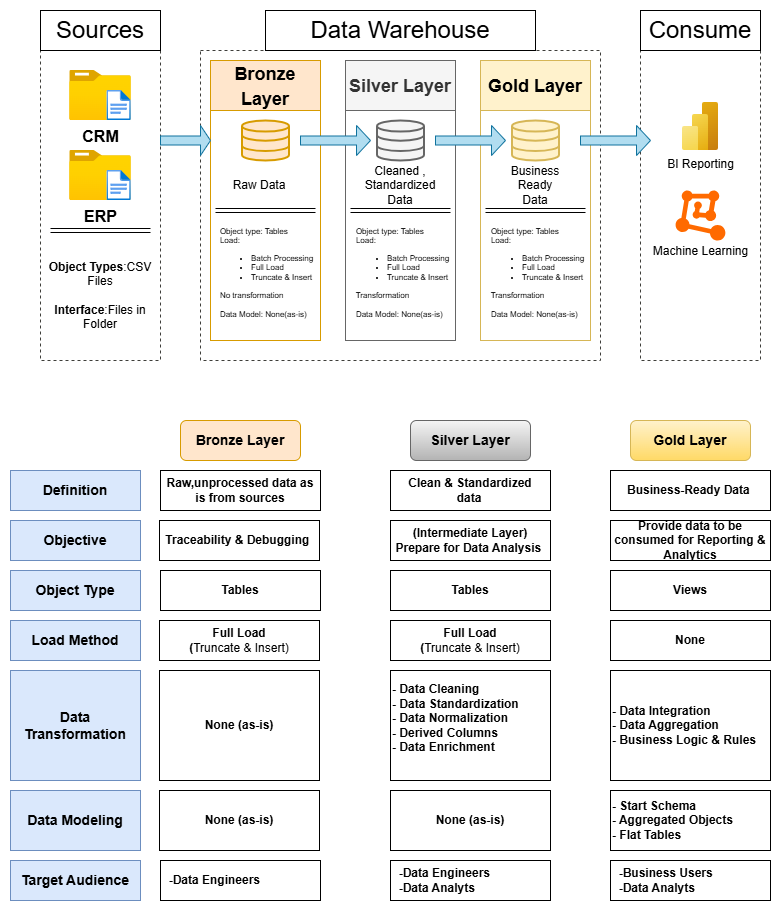

The diagram above was exported from draw.io. Its source (the exported page's mxGraphModel, read from the mxfile embedded in the PNG):
<mxGraphModel dx="1535" dy="933" grid="1" gridSize="10" guides="1" tooltips="1" connect="1" arrows="1" fold="1" page="1" pageScale="1" pageWidth="827" pageHeight="1169" math="0" shadow="0">
  <root>
    <mxCell id="0" />
    <mxCell id="1" parent="0" />
    <mxCell id="N0nZqFWZvdOoYAA2WAf--3" parent="1" style="rounded=0;whiteSpace=wrap;html=1;fillColor=none;dashed=1;strokeColor=#3E3E3A;" value="" vertex="1">
      <mxGeometry height="310" width="120" x="40" y="140" as="geometry" />
    </mxCell>
    <mxCell id="N0nZqFWZvdOoYAA2WAf--6" parent="1" style="rounded=0;whiteSpace=wrap;html=1;fontSize=24;fillColor=none;" value="Sources" vertex="1">
      <mxGeometry height="40" width="120" x="40" y="100" as="geometry" />
    </mxCell>
    <mxCell id="N0nZqFWZvdOoYAA2WAf--7" parent="1" style="rounded=0;whiteSpace=wrap;html=1;fillColor=none;dashed=1;strokeColor=#3E3E3A;" value="" vertex="1">
      <mxGeometry height="310" width="400" x="200" y="140" as="geometry" />
    </mxCell>
    <mxCell id="N0nZqFWZvdOoYAA2WAf--8" parent="1" style="rounded=0;whiteSpace=wrap;html=1;fontSize=24;fillColor=none;" value="Data Warehouse" vertex="1">
      <mxGeometry height="40" width="270" x="265" y="100" as="geometry" />
    </mxCell>
    <mxCell id="N0nZqFWZvdOoYAA2WAf--10" parent="1" style="rounded=0;whiteSpace=wrap;html=1;fillColor=none;dashed=1;strokeColor=#3E3E3A;" value="" vertex="1">
      <mxGeometry height="310" width="120" x="640" y="140" as="geometry" />
    </mxCell>
    <mxCell id="N0nZqFWZvdOoYAA2WAf--11" parent="1" style="rounded=0;whiteSpace=wrap;html=1;fontSize=24;fillColor=none;" value="Consume" vertex="1">
      <mxGeometry height="40" width="120" x="640" y="100" as="geometry" />
    </mxCell>
    <mxCell id="N0nZqFWZvdOoYAA2WAf--13" parent="1" style="rounded=0;whiteSpace=wrap;html=1;fillColor=#ffe6cc;strokeColor=#d79b00;fontSize=20;" value="&lt;b&gt;&lt;font style=&quot;font-size: 18px;&quot;&gt;Bronze Layer&lt;/font&gt;&lt;/b&gt;" vertex="1">
      <mxGeometry height="50" width="110" x="210" y="150" as="geometry" />
    </mxCell>
    <mxCell id="N0nZqFWZvdOoYAA2WAf--14" parent="1" style="rounded=0;whiteSpace=wrap;html=1;fillColor=none;strokeColor=#d79b00;fontSize=20;align=left;" value="" vertex="1">
      <mxGeometry height="230" width="110" x="210" y="200" as="geometry" />
    </mxCell>
    <mxCell id="N0nZqFWZvdOoYAA2WAf--17" parent="1" style="rounded=0;whiteSpace=wrap;html=1;fillColor=#f5f5f5;strokeColor=#666666;fontSize=20;fontColor=#333333;" value="&lt;b&gt;&lt;font style=&quot;font-size: 18px;&quot;&gt;Silver Layer&lt;/font&gt;&lt;/b&gt;" vertex="1">
      <mxGeometry height="50" width="110" x="345" y="150" as="geometry" />
    </mxCell>
    <mxCell id="N0nZqFWZvdOoYAA2WAf--18" parent="1" style="rounded=0;whiteSpace=wrap;html=1;fillColor=none;strokeColor=#666666;fontSize=20;fontColor=#333333;" value="" vertex="1">
      <mxGeometry height="230" width="110" x="345" y="200" as="geometry" />
    </mxCell>
    <mxCell id="N0nZqFWZvdOoYAA2WAf--19" parent="1" style="rounded=0;whiteSpace=wrap;html=1;fillColor=#fff2cc;strokeColor=#d6b656;fontSize=20;" value="&lt;b&gt;&lt;font style=&quot;font-size: 18px;&quot;&gt;Gold Layer&lt;/font&gt;&lt;/b&gt;" vertex="1">
      <mxGeometry height="50" width="110" x="480" y="150" as="geometry" />
    </mxCell>
    <mxCell id="N0nZqFWZvdOoYAA2WAf--20" parent="1" style="rounded=0;whiteSpace=wrap;html=1;fillColor=none;strokeColor=#d6b656;fontSize=20;" value="" vertex="1">
      <mxGeometry height="230" width="110" x="480" y="200" as="geometry" />
    </mxCell>
    <mxCell id="N0nZqFWZvdOoYAA2WAf--21" parent="1" style="image;aspect=fixed;html=1;points=[];align=center;fontSize=12;image=img/lib/azure2/general/Folder_Blank.svg;" value="&lt;b&gt;&lt;font style=&quot;font-size: 16px;&quot;&gt;CRM&lt;/font&gt;&lt;/b&gt;" vertex="1">
      <mxGeometry height="50" width="61.61" x="69.21000000000001" y="160" as="geometry" />
    </mxCell>
    <mxCell id="N0nZqFWZvdOoYAA2WAf--22" parent="1" style="image;aspect=fixed;html=1;points=[];align=center;fontSize=12;image=img/lib/azure2/general/File.svg;" value="" vertex="1">
      <mxGeometry height="30" width="24.35" x="106.45999999999998" y="180" as="geometry" />
    </mxCell>
    <mxCell id="N0nZqFWZvdOoYAA2WAf--26" parent="1" style="image;aspect=fixed;html=1;points=[];align=center;fontSize=12;image=img/lib/azure2/general/Folder_Blank.svg;" value="&lt;b&gt;&lt;font style=&quot;font-size: 16px;&quot;&gt;ERP&lt;/font&gt;&lt;/b&gt;" vertex="1">
      <mxGeometry height="50" width="61.61" x="69.19999999999997" y="240" as="geometry" />
    </mxCell>
    <mxCell id="N0nZqFWZvdOoYAA2WAf--28" parent="1" style="image;aspect=fixed;html=1;points=[];align=center;fontSize=12;image=img/lib/azure2/general/File.svg;" value="" vertex="1">
      <mxGeometry height="30" width="24.35" x="106.45999999999998" y="260" as="geometry" />
    </mxCell>
    <mxCell id="N0nZqFWZvdOoYAA2WAf--30" edge="1" parent="1" style="shape=link;html=1;rounded=0;" value="">
      <mxGeometry relative="1" width="100" as="geometry">
        <mxPoint x="50" y="320" as="sourcePoint" />
        <mxPoint x="150" y="320" as="targetPoint" />
      </mxGeometry>
    </mxCell>
    <mxCell id="N0nZqFWZvdOoYAA2WAf--31" parent="1" style="text;html=1;whiteSpace=wrap;strokeColor=none;fillColor=none;align=center;verticalAlign=middle;rounded=0;" value="&lt;b&gt;Object Types&lt;/b&gt;:CSV Files&lt;div&gt;&lt;br&gt;&lt;div&gt;&lt;b&gt;Interface&lt;/b&gt;:Files in Folder&lt;/div&gt;&lt;/div&gt;" vertex="1">
      <mxGeometry height="30" width="120" x="40" y="370" as="geometry" />
    </mxCell>
    <mxCell id="N0nZqFWZvdOoYAA2WAf--32" parent="1" style="html=1;verticalLabelPosition=bottom;align=center;labelBackgroundColor=#ffffff;verticalAlign=top;strokeWidth=2;strokeColor=#d79b00;shadow=0;dashed=0;shape=mxgraph.ios7.icons.data;fillColor=#ffe6cc;" value="" vertex="1">
      <mxGeometry height="40" width="47" x="241.5" y="210" as="geometry" />
    </mxCell>
    <mxCell id="N0nZqFWZvdOoYAA2WAf--33" parent="1" style="html=1;verticalLabelPosition=bottom;align=center;labelBackgroundColor=#ffffff;verticalAlign=top;strokeWidth=2;strokeColor=#666666;shadow=0;dashed=0;shape=mxgraph.ios7.icons.data;fillColor=#f5f5f5;fontColor=#333333;" value="" vertex="1">
      <mxGeometry height="40" width="47" x="376.5" y="210" as="geometry" />
    </mxCell>
    <mxCell id="N0nZqFWZvdOoYAA2WAf--34" parent="1" style="html=1;verticalLabelPosition=bottom;align=center;labelBackgroundColor=#ffffff;verticalAlign=top;strokeWidth=2;strokeColor=#d6b656;shadow=0;dashed=0;shape=mxgraph.ios7.icons.data;fillColor=#fff2cc;" value="" vertex="1">
      <mxGeometry height="40" width="47" x="511.5" y="210" as="geometry" />
    </mxCell>
    <mxCell id="N0nZqFWZvdOoYAA2WAf--35" parent="1" style="shape=singleArrow;whiteSpace=wrap;html=1;fillColor=#b1ddf0;strokeColor=#10739e;" value="" vertex="1">
      <mxGeometry height="30" width="50" x="160" y="215" as="geometry" />
    </mxCell>
    <mxCell id="N0nZqFWZvdOoYAA2WAf--38" parent="1" style="shape=singleArrow;whiteSpace=wrap;html=1;fillColor=#b1ddf0;strokeColor=#10739e;" value="" vertex="1">
      <mxGeometry height="30" width="70" x="300" y="215" as="geometry" />
    </mxCell>
    <mxCell id="N0nZqFWZvdOoYAA2WAf--39" parent="1" style="shape=singleArrow;whiteSpace=wrap;html=1;fillColor=#b1ddf0;strokeColor=#10739e;" value="" vertex="1">
      <mxGeometry height="30" width="70" x="435" y="215" as="geometry" />
    </mxCell>
    <mxCell id="N0nZqFWZvdOoYAA2WAf--40" parent="1" style="shape=singleArrow;whiteSpace=wrap;html=1;fillColor=#b1ddf0;strokeColor=#10739e;" value="" vertex="1">
      <mxGeometry height="30" width="70" x="580" y="215" as="geometry" />
    </mxCell>
    <mxCell id="N0nZqFWZvdOoYAA2WAf--41" parent="1" style="text;html=1;whiteSpace=wrap;strokeColor=none;fillColor=none;align=center;verticalAlign=middle;rounded=0;" value="Raw Data&lt;span style=&quot;color: rgba(0, 0, 0, 0); font-family: monospace; font-size: 0px; text-align: start; text-wrap-mode: nowrap;&quot;&gt;%3CmxGraphModel%3E%3Croot%3E%3CmxCell%20id%3D%220%22%2F%3E%3CmxCell%20id%3D%221%22%20parent%3D%220%22%2F%3E%3CmxCell%20id%3D%222%22%20parent%3D%221%22%20style%3D%22shape%3DsingleArrow%3BwhiteSpace%3Dwrap%3Bhtml%3D1%3BfillColor%3D%23b1ddf0%3BstrokeColor%3D%2310739e%3B%22%20value%3D%22%22%20vertex%3D%221%22%3E%3CmxGeometry%20height%3D%2230%22%20width%3D%2270%22%20x%3D%22430%22%20y%3D%22280%22%20as%3D%22geometry%22%2F%3E%3C%2FmxCell%3E%3C%2Froot%3E%3C%2FmxGraphModel%3E&lt;/span&gt;" vertex="1">
      <mxGeometry height="30" width="60" x="228.5" y="260" as="geometry" />
    </mxCell>
    <mxCell id="N0nZqFWZvdOoYAA2WAf--42" parent="1" style="text;html=1;whiteSpace=wrap;strokeColor=none;fillColor=none;align=center;verticalAlign=middle;rounded=0;" value="Cleaned , Standardized Data" vertex="1">
      <mxGeometry height="30" width="60" x="370" y="260" as="geometry" />
    </mxCell>
    <mxCell id="N0nZqFWZvdOoYAA2WAf--44" parent="1" style="text;html=1;whiteSpace=wrap;strokeColor=none;fillColor=none;align=center;verticalAlign=middle;rounded=0;" value="Business Ready Data" vertex="1">
      <mxGeometry height="30" width="60" x="505" y="260" as="geometry" />
    </mxCell>
    <mxCell id="N0nZqFWZvdOoYAA2WAf--45" edge="1" parent="1" style="shape=link;html=1;rounded=0;" value="">
      <mxGeometry relative="1" width="100" as="geometry">
        <mxPoint x="215" y="300" as="sourcePoint" />
        <mxPoint x="315" y="300" as="targetPoint" />
      </mxGeometry>
    </mxCell>
    <mxCell id="N0nZqFWZvdOoYAA2WAf--46" edge="1" parent="1" style="shape=link;html=1;rounded=0;" value="">
      <mxGeometry relative="1" width="100" as="geometry">
        <mxPoint x="350" y="300" as="sourcePoint" />
        <mxPoint x="450" y="300" as="targetPoint" />
      </mxGeometry>
    </mxCell>
    <mxCell id="N0nZqFWZvdOoYAA2WAf--47" edge="1" parent="1" style="shape=link;html=1;rounded=0;" value="">
      <mxGeometry relative="1" width="100" as="geometry">
        <mxPoint x="485" y="300" as="sourcePoint" />
        <mxPoint x="585" y="300" as="targetPoint" />
      </mxGeometry>
    </mxCell>
    <mxCell id="N0nZqFWZvdOoYAA2WAf--55" parent="1" style="text;html=1;whiteSpace=wrap;strokeColor=none;fillColor=none;align=left;verticalAlign=top;rounded=0;fontSize=8;" value="&amp;nbsp; &amp;nbsp;&amp;nbsp;&lt;div&gt;&amp;nbsp; &amp;nbsp; Object type: Tables&lt;div&gt;&lt;span style=&quot;background-color: transparent; color: light-dark(rgb(0, 0, 0), rgb(255, 255, 255));&quot;&gt;&amp;nbsp; &amp;nbsp; Load:&lt;/span&gt;&lt;/div&gt;&lt;div&gt;&lt;ul&gt;&lt;li&gt;&lt;span style=&quot;background-color: transparent; color: light-dark(rgb(0, 0, 0), rgb(255, 255, 255));&quot;&gt;Batch Processing&lt;/span&gt;&lt;/li&gt;&lt;li&gt;&lt;span style=&quot;background-color: transparent; color: light-dark(rgb(0, 0, 0), rgb(255, 255, 255));&quot;&gt;Full Load&lt;/span&gt;&lt;/li&gt;&lt;li&gt;&lt;span style=&quot;background-color: transparent; color: light-dark(rgb(0, 0, 0), rgb(255, 255, 255));&quot;&gt;Truncate &amp;amp; Insert&lt;/span&gt;&lt;/li&gt;&lt;/ul&gt;&amp;nbsp; &amp;nbsp; No transformation&amp;nbsp;&lt;/div&gt;&lt;div&gt;&lt;br&gt;&lt;/div&gt;&lt;div&gt;&amp;nbsp; &amp;nbsp; Data Model: None(as-is)&lt;/div&gt;&lt;/div&gt;" vertex="1">
      <mxGeometry height="130" width="110" x="209" y="300" as="geometry" />
    </mxCell>
    <mxCell id="N0nZqFWZvdOoYAA2WAf--57" parent="1" style="text;html=1;whiteSpace=wrap;strokeColor=none;fillColor=none;align=left;verticalAlign=top;rounded=0;fontSize=8;" value="&amp;nbsp; &amp;nbsp;&amp;nbsp;&lt;div&gt;&amp;nbsp; &amp;nbsp; Object type: Tables&lt;div&gt;&lt;span style=&quot;background-color: transparent; color: light-dark(rgb(0, 0, 0), rgb(255, 255, 255));&quot;&gt;&amp;nbsp; &amp;nbsp; Load:&lt;/span&gt;&lt;/div&gt;&lt;div&gt;&lt;ul&gt;&lt;li&gt;&lt;span style=&quot;background-color: transparent; color: light-dark(rgb(0, 0, 0), rgb(255, 255, 255));&quot;&gt;Batch Processing&lt;/span&gt;&lt;/li&gt;&lt;li&gt;&lt;span style=&quot;background-color: transparent; color: light-dark(rgb(0, 0, 0), rgb(255, 255, 255));&quot;&gt;Full Load&lt;/span&gt;&lt;/li&gt;&lt;li&gt;&lt;span style=&quot;background-color: transparent; color: light-dark(rgb(0, 0, 0), rgb(255, 255, 255));&quot;&gt;Truncate &amp;amp; Insert&lt;/span&gt;&lt;/li&gt;&lt;/ul&gt;&amp;nbsp; &amp;nbsp; Transformation&amp;nbsp;&lt;/div&gt;&lt;div&gt;&lt;br&gt;&lt;/div&gt;&lt;div&gt;&amp;nbsp; &amp;nbsp; Data Model: None(as-is)&lt;/div&gt;&lt;/div&gt;" vertex="1">
      <mxGeometry height="130" width="110" x="345" y="300" as="geometry" />
    </mxCell>
    <mxCell id="N0nZqFWZvdOoYAA2WAf--58" parent="1" style="text;html=1;whiteSpace=wrap;strokeColor=none;fillColor=none;align=left;verticalAlign=top;rounded=0;fontSize=8;" value="&amp;nbsp; &amp;nbsp;&amp;nbsp;&lt;div&gt;&amp;nbsp; &amp;nbsp; Object type: Tables&lt;div&gt;&lt;span style=&quot;background-color: transparent; color: light-dark(rgb(0, 0, 0), rgb(255, 255, 255));&quot;&gt;&amp;nbsp; &amp;nbsp; Load:&lt;/span&gt;&lt;/div&gt;&lt;div&gt;&lt;ul&gt;&lt;li&gt;&lt;span style=&quot;background-color: transparent; color: light-dark(rgb(0, 0, 0), rgb(255, 255, 255));&quot;&gt;Batch Processing&lt;/span&gt;&lt;/li&gt;&lt;li&gt;&lt;span style=&quot;background-color: transparent; color: light-dark(rgb(0, 0, 0), rgb(255, 255, 255));&quot;&gt;Full Load&lt;/span&gt;&lt;/li&gt;&lt;li&gt;&lt;span style=&quot;background-color: transparent; color: light-dark(rgb(0, 0, 0), rgb(255, 255, 255));&quot;&gt;Truncate &amp;amp; Insert&lt;/span&gt;&lt;/li&gt;&lt;/ul&gt;&amp;nbsp; &amp;nbsp; Transformation&amp;nbsp;&lt;/div&gt;&lt;div&gt;&lt;br&gt;&lt;/div&gt;&lt;div&gt;&amp;nbsp; &amp;nbsp; Data Model: None(as-is)&lt;/div&gt;&lt;/div&gt;" vertex="1">
      <mxGeometry height="130" width="110" x="480" y="300" as="geometry" />
    </mxCell>
    <mxCell id="N0nZqFWZvdOoYAA2WAf--59" parent="1" style="image;aspect=fixed;html=1;points=[];align=center;fontSize=12;image=img/lib/azure2/analytics/Power_BI_Embedded.svg;" value="BI Reporting" vertex="1">
      <mxGeometry height="48" width="36" x="682" y="192" as="geometry" />
    </mxCell>
    <mxCell id="N0nZqFWZvdOoYAA2WAf--60" parent="1" style="points=[];aspect=fixed;html=1;align=center;shadow=0;dashed=0;fillColor=#FF6A00;strokeColor=none;shape=mxgraph.alibaba_cloud.machine_learning;" value="&lt;div&gt;&lt;br&gt;&lt;/div&gt;&lt;div&gt;&lt;br&gt;&lt;/div&gt;&lt;div&gt;&lt;br&gt;&lt;/div&gt;&lt;div&gt;&lt;br&gt;&lt;/div&gt;&lt;div&gt;&lt;br&gt;&lt;/div&gt;&lt;div&gt;Machine Learning&lt;/div&gt;" vertex="1">
      <mxGeometry height="50.099999999999994" width="49.8" x="675.1" y="280" as="geometry" />
    </mxCell>
    <mxCell id="uPdbzDu7jrngoDW4M010-1" parent="1" style="rounded=0;whiteSpace=wrap;html=1;fillColor=#dae8fc;strokeColor=#6c8ebf;fontStyle=1;fontSize=14;" value="Definition" vertex="1">
      <mxGeometry height="40" width="130" x="10" y="560" as="geometry" />
    </mxCell>
    <mxCell id="uPdbzDu7jrngoDW4M010-2" parent="1" style="rounded=0;whiteSpace=wrap;html=1;fillColor=#dae8fc;strokeColor=#6c8ebf;fontStyle=1;fontSize=14;" value="Objective" vertex="1">
      <mxGeometry height="40" width="130" x="10" y="610" as="geometry" />
    </mxCell>
    <mxCell id="uPdbzDu7jrngoDW4M010-3" parent="1" style="rounded=0;whiteSpace=wrap;html=1;fillColor=#dae8fc;strokeColor=#6c8ebf;fontStyle=1;fontSize=14;" value="Object Type&lt;span style=&quot;color: rgba(0, 0, 0, 0); font-family: monospace; font-size: 0px; font-weight: 400; text-align: start; text-wrap-mode: nowrap;&quot;&gt;%3CmxGraphModel%3E%3Croot%3E%3CmxCell%20id%3D%220%22%2F%3E%3CmxCell%20id%3D%221%22%20parent%3D%220%22%2F%3E%3CmxCell%20id%3D%222%22%20parent%3D%221%22%20style%3D%22rounded%3D0%3BwhiteSpace%3Dwrap%3Bhtml%3D1%3BfillColor%3D%23dae8fc%3BstrokeColor%3D%236c8ebf%3BfontStyle%3D1%3BfontSize%3D14%3B%22%20value%3D%22Definition%22%20vertex%3D%221%22%3E%3CmxGeometry%20height%3D%2240%22%20width%3D%22159.98%22%20x%3D%2240.02%22%20y%3D%22560%22%20as%3D%22geometry%22%2F%3E%3C%2FmxCell%3E%3C%2Froot%3E%3C%2FmxGraphModel%3E&lt;/span&gt;" vertex="1">
      <mxGeometry height="40" width="130" x="10" y="660" as="geometry" />
    </mxCell>
    <mxCell id="uPdbzDu7jrngoDW4M010-4" parent="1" style="rounded=0;whiteSpace=wrap;html=1;fillColor=#dae8fc;strokeColor=#6c8ebf;fontStyle=1;fontSize=14;" value="Load Method" vertex="1">
      <mxGeometry height="40" width="130" x="10" y="710" as="geometry" />
    </mxCell>
    <mxCell id="uPdbzDu7jrngoDW4M010-5" parent="1" style="rounded=0;whiteSpace=wrap;html=1;fillColor=#dae8fc;strokeColor=#6c8ebf;fontStyle=1;fontSize=14;" value="Data Transformation" vertex="1">
      <mxGeometry height="110" width="130" x="10" y="760" as="geometry" />
    </mxCell>
    <mxCell id="uPdbzDu7jrngoDW4M010-6" parent="1" style="rounded=0;whiteSpace=wrap;html=1;fillColor=#dae8fc;strokeColor=#6c8ebf;fontStyle=1;fontSize=14;" value="Data Modeling" vertex="1">
      <mxGeometry height="60" width="130" x="10" y="880" as="geometry" />
    </mxCell>
    <mxCell id="uPdbzDu7jrngoDW4M010-7" parent="1" style="rounded=0;whiteSpace=wrap;html=1;fillColor=#dae8fc;strokeColor=#6c8ebf;fontStyle=1;fontSize=14;" value="Target Audience" vertex="1">
      <mxGeometry height="40" width="130" x="10" y="950" as="geometry" />
    </mxCell>
    <mxCell id="uPdbzDu7jrngoDW4M010-8" parent="1" style="rounded=1;whiteSpace=wrap;html=1;fillColor=#ffe6cc;strokeColor=#d79b00;fontStyle=1;fontSize=14;" value="Bronze Layer" vertex="1">
      <mxGeometry height="40" width="120" x="180" y="510" as="geometry" />
    </mxCell>
    <mxCell id="uPdbzDu7jrngoDW4M010-10" parent="1" style="rounded=0;whiteSpace=wrap;html=1;fontStyle=1" value="Raw,unprocessed data as is from sources" vertex="1">
      <mxGeometry height="40" width="160" x="160" y="560" as="geometry" />
    </mxCell>
    <mxCell id="uPdbzDu7jrngoDW4M010-12" parent="1" style="rounded=0;whiteSpace=wrap;html=1;fontStyle=1" value="Traceability &amp;amp; Debugging&amp;nbsp;" vertex="1">
      <mxGeometry height="40" width="160" x="159" y="610" as="geometry" />
    </mxCell>
    <mxCell id="uPdbzDu7jrngoDW4M010-13" parent="1" style="rounded=0;whiteSpace=wrap;html=1;fontStyle=1" value="Tables" vertex="1">
      <mxGeometry height="40" width="160" x="160" y="660" as="geometry" />
    </mxCell>
    <mxCell id="uPdbzDu7jrngoDW4M010-14" parent="1" style="rounded=0;whiteSpace=wrap;html=1;fontStyle=1" value="Full Load&lt;div&gt;(&lt;span style=&quot;font-weight: normal;&quot;&gt;Truncate &amp;amp; Insert)&lt;/span&gt;&lt;/div&gt;" vertex="1">
      <mxGeometry height="40" width="160" x="159" y="710" as="geometry" />
    </mxCell>
    <mxCell id="uPdbzDu7jrngoDW4M010-16" parent="1" style="rounded=0;whiteSpace=wrap;html=1;fontStyle=1" value="None (as-is)" vertex="1">
      <mxGeometry height="110" width="160" x="159" y="760" as="geometry" />
    </mxCell>
    <mxCell id="uPdbzDu7jrngoDW4M010-17" parent="1" style="rounded=0;whiteSpace=wrap;html=1;fontStyle=1" value="None (as-is)" vertex="1">
      <mxGeometry height="60" width="160" x="159" y="880" as="geometry" />
    </mxCell>
    <mxCell id="uPdbzDu7jrngoDW4M010-18" parent="1" style="rounded=0;whiteSpace=wrap;html=1;fontStyle=1;align=left;" value="&amp;nbsp; -Data Engineers" vertex="1">
      <mxGeometry height="40" width="160" x="160" y="950" as="geometry" />
    </mxCell>
    <mxCell id="XH6jdgiYt-jeYMyD1YPw-1" parent="1" style="rounded=1;whiteSpace=wrap;html=1;fillColor=#f5f5f5;strokeColor=#666666;fontStyle=1;fontSize=14;gradientColor=#b3b3b3;" value="Silver Layer" vertex="1">
      <mxGeometry height="40" width="120" x="410" y="510" as="geometry" />
    </mxCell>
    <mxCell id="XH6jdgiYt-jeYMyD1YPw-2" parent="1" style="rounded=0;whiteSpace=wrap;html=1;fontStyle=1" value="Clean &amp;amp; Standardized data&lt;span style=&quot;white-space: pre;&quot;&gt;&#09;&lt;/span&gt;" vertex="1">
      <mxGeometry height="40" width="160" x="390" y="560" as="geometry" />
    </mxCell>
    <mxCell id="XH6jdgiYt-jeYMyD1YPw-3" parent="1" style="rounded=0;whiteSpace=wrap;html=1;fontStyle=1" value="(Intermediate Layer)&lt;div&gt;Prepare for Data Analysis&amp;nbsp;&lt;/div&gt;" vertex="1">
      <mxGeometry height="40" width="160" x="390" y="610" as="geometry" />
    </mxCell>
    <mxCell id="XH6jdgiYt-jeYMyD1YPw-4" parent="1" style="rounded=0;whiteSpace=wrap;html=1;fontStyle=1" value="Tables" vertex="1">
      <mxGeometry height="40" width="160" x="390" y="660" as="geometry" />
    </mxCell>
    <mxCell id="XH6jdgiYt-jeYMyD1YPw-6" parent="1" style="rounded=0;whiteSpace=wrap;html=1;fontStyle=1" value="Full Load&lt;div&gt;(&lt;span style=&quot;font-weight: normal;&quot;&gt;Truncate &amp;amp; Insert)&lt;/span&gt;&lt;/div&gt;" vertex="1">
      <mxGeometry height="40" width="160" x="390" y="710" as="geometry" />
    </mxCell>
    <mxCell id="XH6jdgiYt-jeYMyD1YPw-7" parent="1" style="rounded=0;whiteSpace=wrap;html=1;fontStyle=1;align=left;" value="- Data Cleaning&amp;nbsp;&lt;div&gt;- Data Standardization&lt;/div&gt;&lt;div&gt;- Data Normalization&lt;/div&gt;&lt;div&gt;- Derived Columns&amp;nbsp;&lt;/div&gt;&lt;div&gt;- Data Enrichment&lt;/div&gt;&lt;div&gt;&lt;br&gt;&lt;/div&gt;" vertex="1">
      <mxGeometry height="110" width="160" x="390" y="760" as="geometry" />
    </mxCell>
    <mxCell id="XH6jdgiYt-jeYMyD1YPw-8" parent="1" style="rounded=0;whiteSpace=wrap;html=1;fontStyle=1" value="None (as-is)" vertex="1">
      <mxGeometry height="60" width="160" x="390" y="880" as="geometry" />
    </mxCell>
    <mxCell id="XH6jdgiYt-jeYMyD1YPw-9" parent="1" style="rounded=0;whiteSpace=wrap;html=1;fontStyle=1;align=left;" value="&lt;span style=&quot;background-color: transparent; color: light-dark(rgb(0, 0, 0), rgb(255, 255, 255));&quot;&gt;&amp;nbsp; -Data Engineers&lt;/span&gt;&lt;div&gt;&lt;span style=&quot;background-color: transparent; color: light-dark(rgb(0, 0, 0), rgb(255, 255, 255));&quot;&gt;&amp;nbsp; -Data Analyts&lt;/span&gt;&lt;/div&gt;" vertex="1">
      <mxGeometry height="40" width="160" x="390" y="950" as="geometry" />
    </mxCell>
    <mxCell id="XH6jdgiYt-jeYMyD1YPw-10" parent="1" style="rounded=1;whiteSpace=wrap;html=1;fillColor=#fff2cc;strokeColor=#d6b656;fontStyle=1;fontSize=14;gradientColor=#ffd966;" value="Gold Layer" vertex="1">
      <mxGeometry height="40" width="120" x="630" y="510" as="geometry" />
    </mxCell>
    <mxCell id="XH6jdgiYt-jeYMyD1YPw-11" parent="1" style="rounded=0;whiteSpace=wrap;html=1;fontStyle=1" value="Business-Ready Data&amp;nbsp;" vertex="1">
      <mxGeometry height="40" width="160" x="610" y="560" as="geometry" />
    </mxCell>
    <mxCell id="XH6jdgiYt-jeYMyD1YPw-12" parent="1" style="rounded=0;whiteSpace=wrap;html=1;fontStyle=1" value="Provide data to be consumed for Reporting &amp;amp; Analytics" vertex="1">
      <mxGeometry height="40" width="160" x="610" y="610" as="geometry" />
    </mxCell>
    <mxCell id="XH6jdgiYt-jeYMyD1YPw-13" parent="1" style="rounded=0;whiteSpace=wrap;html=1;fontStyle=1" value="Views" vertex="1">
      <mxGeometry height="40" width="160" x="610" y="660" as="geometry" />
    </mxCell>
    <mxCell id="XH6jdgiYt-jeYMyD1YPw-14" parent="1" style="rounded=0;whiteSpace=wrap;html=1;fontStyle=1" value="None" vertex="1">
      <mxGeometry height="40" width="160" x="610" y="710" as="geometry" />
    </mxCell>
    <mxCell id="XH6jdgiYt-jeYMyD1YPw-15" parent="1" style="rounded=0;whiteSpace=wrap;html=1;fontStyle=1;align=left;" value="&lt;div&gt;&lt;br&gt;&lt;/div&gt;&lt;div&gt;&lt;br&gt;&lt;/div&gt;- Data Integration&lt;div&gt;- Data Aggregation&lt;/div&gt;&lt;div&gt;- Business Logic &amp;amp; Rules&lt;/div&gt;&lt;div&gt;&lt;br&gt;&lt;/div&gt;&lt;div&gt;&lt;br&gt;&lt;/div&gt;" vertex="1">
      <mxGeometry height="110" width="160" x="610" y="760" as="geometry" />
    </mxCell>
    <mxCell id="XH6jdgiYt-jeYMyD1YPw-16" parent="1" style="rounded=0;whiteSpace=wrap;html=1;fontStyle=1;align=left;" value="- Start Schema&amp;nbsp;&lt;div&gt;- Aggregated Objects&lt;/div&gt;&lt;div&gt;- Flat Tables&lt;/div&gt;" vertex="1">
      <mxGeometry height="60" width="160" x="610" y="880" as="geometry" />
    </mxCell>
    <mxCell id="XH6jdgiYt-jeYMyD1YPw-17" parent="1" style="rounded=0;whiteSpace=wrap;html=1;fontStyle=1;align=left;" value="&lt;span style=&quot;background-color: transparent; color: light-dark(rgb(0, 0, 0), rgb(255, 255, 255));&quot;&gt;&amp;nbsp; -Business Users&lt;/span&gt;&lt;div&gt;&lt;span style=&quot;background-color: transparent; color: light-dark(rgb(0, 0, 0), rgb(255, 255, 255));&quot;&gt;&amp;nbsp; -Data Analyts&lt;/span&gt;&lt;/div&gt;" vertex="1">
      <mxGeometry height="40" width="160" x="610" y="950" as="geometry" />
    </mxCell>
  </root>
</mxGraphModel>